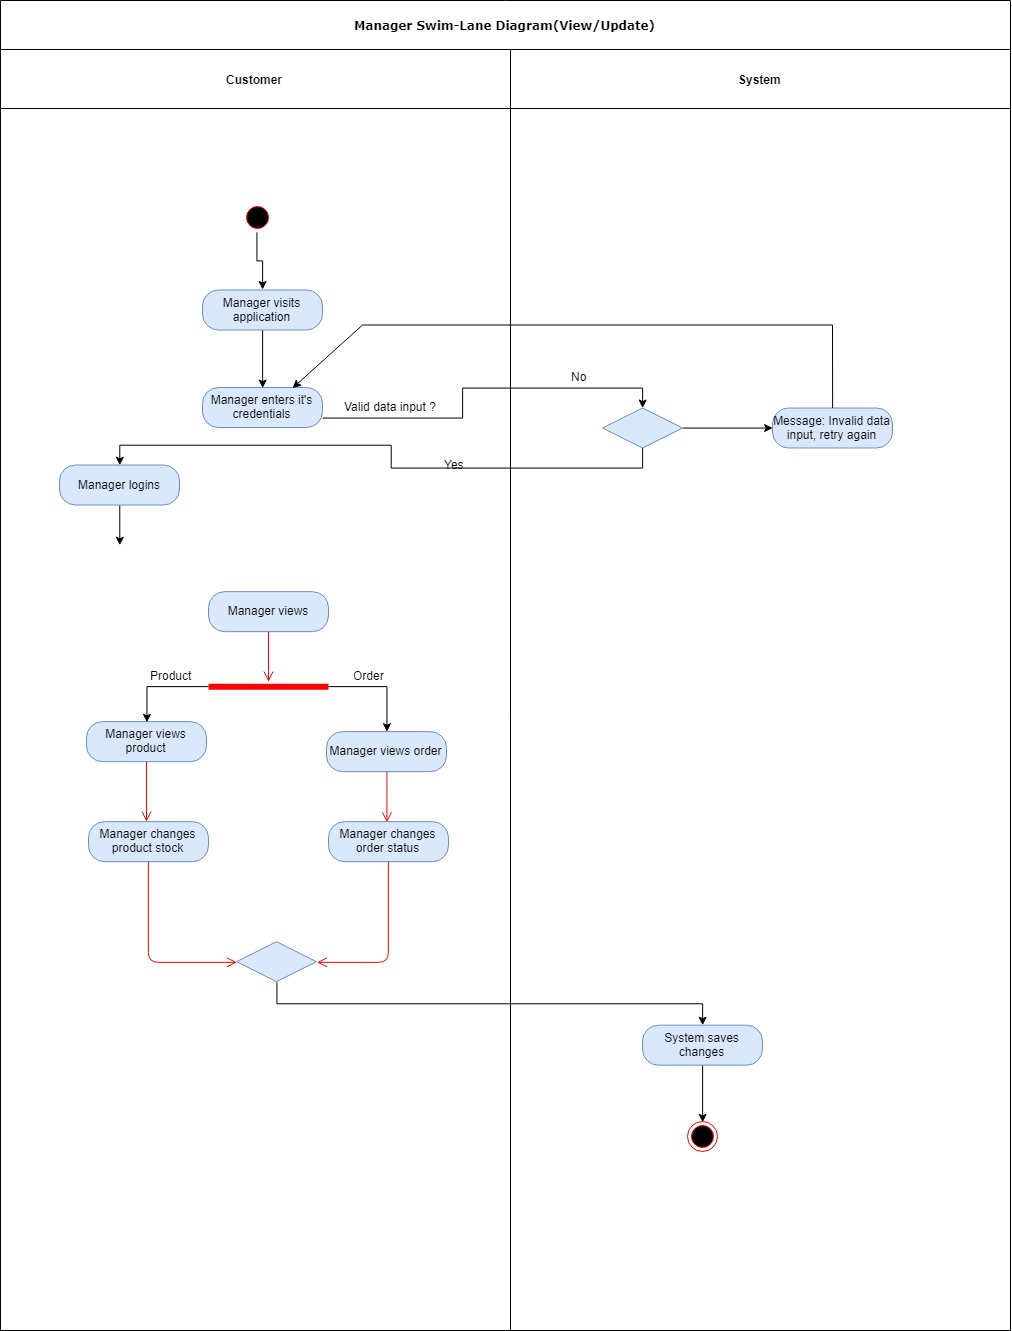

The diagram above was exported from draw.io. Its source (the exported page's mxGraphModel, read from the mxfile embedded in the PNG):
<mxGraphModel dx="1077" dy="621" grid="1" gridSize="10" guides="1" tooltips="1" connect="1" arrows="1" fold="1" page="1" pageScale="1" pageWidth="850" pageHeight="1100" background="#ffffff" math="0" shadow="0">
  <root>
    <mxCell id="0" />
    <mxCell id="1" parent="0" />
    <mxCell id="2" value="Manager Swim-Lane Diagram(View/Update)" style="swimlane;html=1;childLayout=stackLayout;startSize=49;rounded=0;shadow=0;comic=0;labelBackgroundColor=none;strokeColor=#000000;strokeWidth=1;fillColor=#ffffff;fontFamily=Verdana;fontSize=12;fontColor=#000000;align=center;" vertex="1" parent="1">
      <mxGeometry x="188" y="60" width="1010" height="1330" as="geometry" />
    </mxCell>
    <mxCell id="3" value="Customer" style="swimlane;html=1;startSize=59;" vertex="1" parent="2">
      <mxGeometry y="49" width="510" height="1281" as="geometry" />
    </mxCell>
    <mxCell id="4" value="Yes" style="text;html=1;resizable=0;points=[];autosize=1;align=left;verticalAlign=top;spacingTop=-4;" vertex="1" parent="3">
      <mxGeometry x="442" y="405.5" width="40" height="20" as="geometry" />
    </mxCell>
    <mxCell id="5" value="Valid data input ?&amp;nbsp;" style="text;html=1;resizable=0;points=[];autosize=1;align=left;verticalAlign=top;spacingTop=-4;" vertex="1" parent="3">
      <mxGeometry x="342" y="348" width="110" height="20" as="geometry" />
    </mxCell>
    <mxCell id="6" value="Manager enters it's credentials" style="rounded=1;whiteSpace=wrap;html=1;arcSize=40;fillColor=#dae8fc;strokeColor=#6c8ebf;" vertex="1" parent="3">
      <mxGeometry x="202" y="338" width="120" height="40" as="geometry" />
    </mxCell>
    <mxCell id="7" style="edgeStyle=orthogonalEdgeStyle;rounded=0;orthogonalLoop=1;jettySize=auto;html=1;exitX=0.5;exitY=1;exitDx=0;exitDy=0;entryX=0.5;entryY=0;entryDx=0;entryDy=0;" edge="1" parent="3" source="8" target="6">
      <mxGeometry relative="1" as="geometry" />
    </mxCell>
    <mxCell id="8" value="Manager visits application" style="rounded=1;whiteSpace=wrap;html=1;arcSize=40;fillColor=#dae8fc;strokeColor=#6c8ebf;" vertex="1" parent="3">
      <mxGeometry x="202" y="240.5" width="120" height="40" as="geometry" />
    </mxCell>
    <mxCell id="9" style="edgeStyle=orthogonalEdgeStyle;rounded=0;orthogonalLoop=1;jettySize=auto;html=1;exitX=0.5;exitY=1;exitDx=0;exitDy=0;entryX=0.5;entryY=0;entryDx=0;entryDy=0;" edge="1" parent="3" source="10" target="8">
      <mxGeometry relative="1" as="geometry" />
    </mxCell>
    <mxCell id="10" value="" style="ellipse;html=1;shape=startState;fillColor=#000000;strokeColor=#ff0000;" vertex="1" parent="3">
      <mxGeometry x="242" y="153" width="30" height="30" as="geometry" />
    </mxCell>
    <mxCell id="11" value="" style="endArrow=none;html=1;" edge="1" parent="3">
      <mxGeometry width="50" height="50" relative="1" as="geometry">
        <mxPoint x="832" y="275.5" as="sourcePoint" />
        <mxPoint x="362" y="275.5" as="targetPoint" />
      </mxGeometry>
    </mxCell>
    <mxCell id="12" value="" style="endArrow=classic;html=1;entryX=0.75;entryY=0;entryDx=0;entryDy=0;" edge="1" parent="3" target="6">
      <mxGeometry width="50" height="50" relative="1" as="geometry">
        <mxPoint x="362" y="275.5" as="sourcePoint" />
        <mxPoint x="202" y="425.5" as="targetPoint" />
      </mxGeometry>
    </mxCell>
    <mxCell id="13" value="Manager views" style="rounded=1;whiteSpace=wrap;html=1;arcSize=40;fillColor=#dae8fc;strokeColor=#6c8ebf;" vertex="1" parent="3">
      <mxGeometry x="208" y="542.1666666666667" width="120" height="40" as="geometry" />
    </mxCell>
    <mxCell id="14" value="" style="edgeStyle=orthogonalEdgeStyle;html=1;verticalAlign=bottom;endArrow=open;endSize=8;strokeColor=#ff0000;" edge="1" parent="3" source="13">
      <mxGeometry relative="1" as="geometry">
        <mxPoint x="268.0000000000002" y="632.1666666666667" as="targetPoint" />
      </mxGeometry>
    </mxCell>
    <mxCell id="15" value="" style="shape=line;html=1;strokeWidth=6;strokeColor=#ff0000;" vertex="1" parent="3">
      <mxGeometry x="208" y="632.1666666666667" width="120" height="10" as="geometry" />
    </mxCell>
    <mxCell id="16" value="Manager views product" style="rounded=1;whiteSpace=wrap;html=1;arcSize=40;fillColor=#dae8fc;strokeColor=#6c8ebf;" vertex="1" parent="3">
      <mxGeometry x="86" y="672.1666666666667" width="120" height="40" as="geometry" />
    </mxCell>
    <mxCell id="17" style="edgeStyle=orthogonalEdgeStyle;rounded=0;orthogonalLoop=1;jettySize=auto;html=1;exitX=0;exitY=0.5;exitDx=0;exitDy=0;exitPerimeter=0;entryX=0.5;entryY=0;entryDx=0;entryDy=0;" edge="1" parent="3" source="15" target="16">
      <mxGeometry relative="1" as="geometry" />
    </mxCell>
    <mxCell id="18" value="" style="edgeStyle=orthogonalEdgeStyle;html=1;verticalAlign=bottom;endArrow=open;endSize=8;strokeColor=#ff0000;" edge="1" parent="3" source="16">
      <mxGeometry relative="1" as="geometry">
        <mxPoint x="146" y="772.1666666666667" as="targetPoint" />
      </mxGeometry>
    </mxCell>
    <mxCell id="19" value="Product" style="text;html=1;resizable=0;points=[];autosize=1;align=left;verticalAlign=top;spacingTop=-4;" vertex="1" parent="3">
      <mxGeometry x="148" y="617.1666666666667" width="60" height="20" as="geometry" />
    </mxCell>
    <mxCell id="20" value="Manager views order" style="rounded=1;whiteSpace=wrap;html=1;arcSize=40;fillColor=#dae8fc;strokeColor=#6c8ebf;" vertex="1" parent="3">
      <mxGeometry x="326" y="682.1666666666667" width="120" height="40" as="geometry" />
    </mxCell>
    <mxCell id="21" style="edgeStyle=orthogonalEdgeStyle;rounded=0;orthogonalLoop=1;jettySize=auto;html=1;exitX=1;exitY=0.5;exitDx=0;exitDy=0;exitPerimeter=0;" edge="1" parent="3" source="15" target="20">
      <mxGeometry relative="1" as="geometry" />
    </mxCell>
    <mxCell id="22" value="" style="edgeStyle=orthogonalEdgeStyle;html=1;verticalAlign=bottom;endArrow=open;endSize=8;strokeColor=#ff0000;" edge="1" parent="3" source="20">
      <mxGeometry relative="1" as="geometry">
        <mxPoint x="386" y="772.5000000000002" as="targetPoint" />
        <Array as="points">
          <mxPoint x="386" y="732.1666666666667" />
          <mxPoint x="386" y="732.1666666666667" />
        </Array>
      </mxGeometry>
    </mxCell>
    <mxCell id="23" value="Order" style="text;html=1;resizable=0;points=[];autosize=1;align=left;verticalAlign=top;spacingTop=-4;" vertex="1" parent="3">
      <mxGeometry x="351" y="617.1666666666667" width="50" height="20" as="geometry" />
    </mxCell>
    <mxCell id="24" value="Manager changes product stock" style="rounded=1;whiteSpace=wrap;html=1;arcSize=40;fillColor=#dae8fc;strokeColor=#6c8ebf;" vertex="1" parent="3">
      <mxGeometry x="88" y="772.1666666666667" width="120" height="40" as="geometry" />
    </mxCell>
    <mxCell id="25" value="" style="edgeStyle=orthogonalEdgeStyle;html=1;verticalAlign=bottom;endArrow=open;endSize=8;strokeColor=#ff0000;entryX=0;entryY=0.5;entryDx=0;entryDy=0;" edge="1" parent="3" source="24" target="28">
      <mxGeometry relative="1" as="geometry">
        <mxPoint x="148" y="952.1666666666667" as="targetPoint" />
        <Array as="points">
          <mxPoint x="148" y="912.1666666666667" />
        </Array>
      </mxGeometry>
    </mxCell>
    <mxCell id="26" value="Manager changes order status" style="rounded=1;whiteSpace=wrap;html=1;arcSize=40;fillColor=#dae8fc;strokeColor=#6c8ebf;" vertex="1" parent="3">
      <mxGeometry x="328" y="772.1666666666667" width="120" height="40" as="geometry" />
    </mxCell>
    <mxCell id="27" value="" style="edgeStyle=orthogonalEdgeStyle;html=1;verticalAlign=bottom;endArrow=open;endSize=8;strokeColor=#ff0000;entryX=1;entryY=0.5;entryDx=0;entryDy=0;" edge="1" parent="3" source="26" target="28">
      <mxGeometry relative="1" as="geometry">
        <mxPoint x="388" y="872.1666666666667" as="targetPoint" />
        <Array as="points">
          <mxPoint x="388" y="912.1666666666667" />
        </Array>
      </mxGeometry>
    </mxCell>
    <mxCell id="28" value="" style="rhombus;whiteSpace=wrap;html=1;fillColor=#dae8fc;strokeColor=#6c8ebf;" vertex="1" parent="3">
      <mxGeometry x="236" y="892.1666666666667" width="80" height="40" as="geometry" />
    </mxCell>
    <mxCell id="29" style="edgeStyle=orthogonalEdgeStyle;rounded=0;orthogonalLoop=1;jettySize=auto;html=1;exitX=1;exitY=0.75;exitDx=0;exitDy=0;entryX=0.5;entryY=0;entryDx=0;entryDy=0;" edge="1" parent="2" source="6" target="34">
      <mxGeometry relative="1" as="geometry" />
    </mxCell>
    <mxCell id="30" style="edgeStyle=orthogonalEdgeStyle;rounded=0;orthogonalLoop=1;jettySize=auto;html=1;exitX=0.5;exitY=1;exitDx=0;exitDy=0;entryX=0.5;entryY=0;entryDx=0;entryDy=0;" edge="1" parent="2" source="28" target="37">
      <mxGeometry relative="1" as="geometry" />
    </mxCell>
    <mxCell id="31" value="System" style="swimlane;html=1;startSize=59;" vertex="1" parent="2">
      <mxGeometry x="510" y="49" width="500" height="1281" as="geometry" />
    </mxCell>
    <mxCell id="32" value="Message: Invalid data input, retry again" style="rounded=1;whiteSpace=wrap;html=1;arcSize=40;fillColor=#dae8fc;strokeColor=#6c8ebf;" vertex="1" parent="31">
      <mxGeometry x="262" y="358.5" width="120" height="40" as="geometry" />
    </mxCell>
    <mxCell id="33" style="edgeStyle=orthogonalEdgeStyle;rounded=0;orthogonalLoop=1;jettySize=auto;html=1;exitX=1;exitY=0.5;exitDx=0;exitDy=0;entryX=0;entryY=0.5;entryDx=0;entryDy=0;" edge="1" parent="31" source="34" target="32">
      <mxGeometry relative="1" as="geometry" />
    </mxCell>
    <mxCell id="34" value="" style="rhombus;whiteSpace=wrap;html=1;fillColor=#dae8fc;strokeColor=#6c8ebf;" vertex="1" parent="31">
      <mxGeometry x="92" y="358.5" width="80" height="40" as="geometry" />
    </mxCell>
    <mxCell id="35" value="" style="endArrow=none;html=1;exitX=0.5;exitY=0;exitDx=0;exitDy=0;" edge="1" parent="31" source="32">
      <mxGeometry width="50" height="50" relative="1" as="geometry">
        <mxPoint x="302" y="295.5" as="sourcePoint" />
        <mxPoint x="322" y="275.5" as="targetPoint" />
      </mxGeometry>
    </mxCell>
    <mxCell id="36" style="edgeStyle=orthogonalEdgeStyle;rounded=0;orthogonalLoop=1;jettySize=auto;html=1;exitX=0.5;exitY=1;exitDx=0;exitDy=0;entryX=0.5;entryY=0;entryDx=0;entryDy=0;" edge="1" parent="31" source="37" target="38">
      <mxGeometry relative="1" as="geometry" />
    </mxCell>
    <mxCell id="37" value="System saves changes" style="rounded=1;whiteSpace=wrap;html=1;arcSize=40;fillColor=#dae8fc;strokeColor=#6c8ebf;" vertex="1" parent="31">
      <mxGeometry x="132" y="975.6666666666667" width="120" height="40" as="geometry" />
    </mxCell>
    <mxCell id="38" value="" style="ellipse;html=1;shape=endState;fillColor=#000000;strokeColor=#ff0000;" vertex="1" parent="31">
      <mxGeometry x="177" y="1072.1666666666667" width="30" height="30" as="geometry" />
    </mxCell>
    <mxCell id="39" style="edgeStyle=orthogonalEdgeStyle;rounded=0;orthogonalLoop=1;jettySize=auto;html=1;exitX=0.5;exitY=1;exitDx=0;exitDy=0;entryX=0.5;entryY=0;entryDx=0;entryDy=0;" edge="1" source="40" parent="1">
      <mxGeometry relative="1" as="geometry">
        <mxPoint x="307.28571428571445" y="604.7142857142858" as="targetPoint" />
      </mxGeometry>
    </mxCell>
    <mxCell id="40" value="Manager logins" style="rounded=1;whiteSpace=wrap;html=1;arcSize=40;fillColor=#dae8fc;strokeColor=#6c8ebf;" vertex="1" parent="1">
      <mxGeometry x="247" y="524.5" width="120" height="40" as="geometry" />
    </mxCell>
    <mxCell id="41" value="No" style="text;html=1;resizable=0;points=[];autosize=1;align=left;verticalAlign=top;spacingTop=-4;" vertex="1" parent="1">
      <mxGeometry x="757" y="426.5" width="30" height="20" as="geometry" />
    </mxCell>
    <mxCell id="42" style="edgeStyle=orthogonalEdgeStyle;rounded=0;orthogonalLoop=1;jettySize=auto;html=1;exitX=0.5;exitY=1;exitDx=0;exitDy=0;entryX=0.5;entryY=0;entryDx=0;entryDy=0;" edge="1" source="34" target="40" parent="1">
      <mxGeometry relative="1" as="geometry" />
    </mxCell>
  </root>
</mxGraphModel>